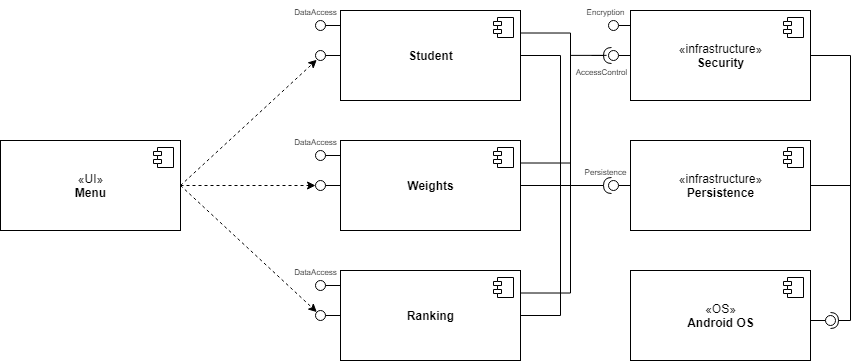

The diagram above was exported from draw.io. Its source (the exported page's mxGraphModel, read from the mxfile embedded in the PNG):
<mxGraphModel dx="982" dy="568" grid="1" gridSize="10" guides="1" tooltips="1" connect="1" arrows="1" fold="1" page="1" pageScale="1" pageWidth="850" pageHeight="1100" math="0" shadow="0">
  <root>
    <mxCell id="0" />
    <mxCell id="1" parent="0" />
    <mxCell id="75ow_GPLuGOOXeQpA2zM-21" style="rounded=0;orthogonalLoop=1;jettySize=auto;html=1;exitX=1;exitY=0.5;exitDx=0;exitDy=0;dashed=1;entryX=0.129;entryY=0.929;entryDx=0;entryDy=0;entryPerimeter=0;" edge="1" parent="1" source="75ow_GPLuGOOXeQpA2zM-1" target="75ow_GPLuGOOXeQpA2zM-17">
      <mxGeometry relative="1" as="geometry">
        <mxPoint x="340" y="380" as="targetPoint" />
      </mxGeometry>
    </mxCell>
    <mxCell id="75ow_GPLuGOOXeQpA2zM-22" style="edgeStyle=none;rounded=0;orthogonalLoop=1;jettySize=auto;html=1;exitX=1;exitY=0.5;exitDx=0;exitDy=0;dashed=1;" edge="1" parent="1" source="75ow_GPLuGOOXeQpA2zM-1" target="75ow_GPLuGOOXeQpA2zM-10">
      <mxGeometry relative="1" as="geometry">
        <mxPoint x="340" y="515.3333333333335" as="targetPoint" />
      </mxGeometry>
    </mxCell>
    <mxCell id="75ow_GPLuGOOXeQpA2zM-23" style="edgeStyle=none;rounded=0;orthogonalLoop=1;jettySize=auto;html=1;exitX=1;exitY=0.5;exitDx=0;exitDy=0;dashed=1;" edge="1" parent="1" source="75ow_GPLuGOOXeQpA2zM-1" target="75ow_GPLuGOOXeQpA2zM-20">
      <mxGeometry relative="1" as="geometry">
        <mxPoint x="340" y="650" as="targetPoint" />
      </mxGeometry>
    </mxCell>
    <mxCell id="75ow_GPLuGOOXeQpA2zM-1" value="«UI»&lt;br&gt;&lt;b&gt;Menu&lt;/b&gt;" style="html=1;dropTarget=0;" vertex="1" parent="1">
      <mxGeometry x="40" y="470" width="180" height="90" as="geometry" />
    </mxCell>
    <mxCell id="75ow_GPLuGOOXeQpA2zM-2" value="" style="shape=component;jettyWidth=8;jettyHeight=4;" vertex="1" parent="75ow_GPLuGOOXeQpA2zM-1">
      <mxGeometry x="1" width="20" height="20" relative="1" as="geometry">
        <mxPoint x="-27" y="7" as="offset" />
      </mxGeometry>
    </mxCell>
    <mxCell id="75ow_GPLuGOOXeQpA2zM-37" style="edgeStyle=none;rounded=0;orthogonalLoop=1;jettySize=auto;html=1;exitX=1;exitY=0.5;exitDx=0;exitDy=0;endArrow=none;endFill=0;" edge="1" parent="1" source="75ow_GPLuGOOXeQpA2zM-3">
      <mxGeometry relative="1" as="geometry">
        <mxPoint x="640" y="515" as="targetPoint" />
      </mxGeometry>
    </mxCell>
    <mxCell id="75ow_GPLuGOOXeQpA2zM-40" style="edgeStyle=orthogonalEdgeStyle;rounded=0;orthogonalLoop=1;jettySize=auto;html=1;exitX=0;exitY=0.5;exitDx=0;exitDy=0;entryX=0.5;entryY=0.5;entryDx=0;entryDy=0;entryPerimeter=0;endArrow=none;endFill=0;" edge="1" parent="1" source="75ow_GPLuGOOXeQpA2zM-3" target="75ow_GPLuGOOXeQpA2zM-10">
      <mxGeometry relative="1" as="geometry" />
    </mxCell>
    <mxCell id="75ow_GPLuGOOXeQpA2zM-83" style="edgeStyle=orthogonalEdgeStyle;rounded=0;orthogonalLoop=1;jettySize=auto;html=1;exitX=1;exitY=0.25;exitDx=0;exitDy=0;endArrow=none;endFill=0;" edge="1" parent="1" source="75ow_GPLuGOOXeQpA2zM-3">
      <mxGeometry relative="1" as="geometry">
        <mxPoint x="610" y="380" as="targetPoint" />
      </mxGeometry>
    </mxCell>
    <mxCell id="75ow_GPLuGOOXeQpA2zM-3" value="&lt;b&gt;Weights&lt;/b&gt;" style="html=1;dropTarget=0;" vertex="1" parent="1">
      <mxGeometry x="380" y="470" width="180" height="90" as="geometry" />
    </mxCell>
    <mxCell id="75ow_GPLuGOOXeQpA2zM-4" value="" style="shape=component;jettyWidth=8;jettyHeight=4;" vertex="1" parent="75ow_GPLuGOOXeQpA2zM-3">
      <mxGeometry x="1" width="20" height="20" relative="1" as="geometry">
        <mxPoint x="-27" y="7" as="offset" />
      </mxGeometry>
    </mxCell>
    <mxCell id="75ow_GPLuGOOXeQpA2zM-10" value="" style="ellipse;whiteSpace=wrap;html=1;fontFamily=Helvetica;fontSize=12;fontColor=#000000;align=center;strokeColor=#000000;fillColor=#ffffff;points=[];aspect=fixed;resizable=0;" vertex="1" parent="1">
      <mxGeometry x="355" y="510" width="10" height="10" as="geometry" />
    </mxCell>
    <mxCell id="75ow_GPLuGOOXeQpA2zM-39" style="edgeStyle=orthogonalEdgeStyle;rounded=0;orthogonalLoop=1;jettySize=auto;html=1;exitX=1;exitY=0.5;exitDx=0;exitDy=0;endArrow=none;endFill=0;" edge="1" parent="1" source="75ow_GPLuGOOXeQpA2zM-11">
      <mxGeometry relative="1" as="geometry">
        <mxPoint x="600" y="510" as="targetPoint" />
      </mxGeometry>
    </mxCell>
    <mxCell id="75ow_GPLuGOOXeQpA2zM-42" style="edgeStyle=orthogonalEdgeStyle;rounded=0;orthogonalLoop=1;jettySize=auto;html=1;exitX=0;exitY=0.5;exitDx=0;exitDy=0;entryX=0.529;entryY=0.929;entryDx=0;entryDy=0;entryPerimeter=0;endArrow=none;endFill=0;" edge="1" parent="1" source="75ow_GPLuGOOXeQpA2zM-11" target="75ow_GPLuGOOXeQpA2zM-20">
      <mxGeometry relative="1" as="geometry" />
    </mxCell>
    <mxCell id="75ow_GPLuGOOXeQpA2zM-84" style="edgeStyle=orthogonalEdgeStyle;rounded=0;orthogonalLoop=1;jettySize=auto;html=1;exitX=1;exitY=0.25;exitDx=0;exitDy=0;endArrow=none;endFill=0;" edge="1" parent="1" source="75ow_GPLuGOOXeQpA2zM-11">
      <mxGeometry relative="1" as="geometry">
        <mxPoint x="610" y="470" as="targetPoint" />
      </mxGeometry>
    </mxCell>
    <mxCell id="75ow_GPLuGOOXeQpA2zM-11" value="&lt;b&gt;Ranking&lt;/b&gt;" style="html=1;dropTarget=0;" vertex="1" parent="1">
      <mxGeometry x="380" y="600" width="180" height="90" as="geometry" />
    </mxCell>
    <mxCell id="75ow_GPLuGOOXeQpA2zM-12" value="" style="shape=component;jettyWidth=8;jettyHeight=4;" vertex="1" parent="75ow_GPLuGOOXeQpA2zM-11">
      <mxGeometry x="1" width="20" height="20" relative="1" as="geometry">
        <mxPoint x="-27" y="7" as="offset" />
      </mxGeometry>
    </mxCell>
    <mxCell id="75ow_GPLuGOOXeQpA2zM-36" style="edgeStyle=orthogonalEdgeStyle;rounded=0;orthogonalLoop=1;jettySize=auto;html=1;exitX=1;exitY=0.5;exitDx=0;exitDy=0;endArrow=none;endFill=0;" edge="1" parent="1" source="75ow_GPLuGOOXeQpA2zM-13">
      <mxGeometry relative="1" as="geometry">
        <mxPoint x="600" y="520" as="targetPoint" />
      </mxGeometry>
    </mxCell>
    <mxCell id="75ow_GPLuGOOXeQpA2zM-41" style="edgeStyle=orthogonalEdgeStyle;rounded=0;orthogonalLoop=1;jettySize=auto;html=1;exitX=0;exitY=0.5;exitDx=0;exitDy=0;entryX=0.5;entryY=0.529;entryDx=0;entryDy=0;entryPerimeter=0;endArrow=none;endFill=0;" edge="1" parent="1" source="75ow_GPLuGOOXeQpA2zM-13" target="75ow_GPLuGOOXeQpA2zM-17">
      <mxGeometry relative="1" as="geometry" />
    </mxCell>
    <mxCell id="75ow_GPLuGOOXeQpA2zM-82" style="edgeStyle=orthogonalEdgeStyle;rounded=0;orthogonalLoop=1;jettySize=auto;html=1;exitX=1;exitY=0.25;exitDx=0;exitDy=0;entryX=0.486;entryY=1.19;entryDx=0;entryDy=0;entryPerimeter=0;endArrow=none;endFill=0;" edge="1" parent="1" source="75ow_GPLuGOOXeQpA2zM-13" target="75ow_GPLuGOOXeQpA2zM-55">
      <mxGeometry relative="1" as="geometry">
        <Array as="points">
          <mxPoint x="610" y="363" />
          <mxPoint x="610" y="385" />
        </Array>
      </mxGeometry>
    </mxCell>
    <mxCell id="75ow_GPLuGOOXeQpA2zM-13" value="&lt;b&gt;Student&lt;/b&gt;" style="html=1;dropTarget=0;" vertex="1" parent="1">
      <mxGeometry x="380" y="340" width="180" height="90" as="geometry" />
    </mxCell>
    <mxCell id="75ow_GPLuGOOXeQpA2zM-14" value="" style="shape=component;jettyWidth=8;jettyHeight=4;" vertex="1" parent="75ow_GPLuGOOXeQpA2zM-13">
      <mxGeometry x="1" width="20" height="20" relative="1" as="geometry">
        <mxPoint x="-27" y="7" as="offset" />
      </mxGeometry>
    </mxCell>
    <mxCell id="75ow_GPLuGOOXeQpA2zM-17" value="" style="ellipse;whiteSpace=wrap;html=1;fontFamily=Helvetica;fontSize=12;fontColor=#000000;align=center;strokeColor=#000000;fillColor=#ffffff;points=[];aspect=fixed;resizable=0;" vertex="1" parent="1">
      <mxGeometry x="355" y="380" width="10" height="10" as="geometry" />
    </mxCell>
    <mxCell id="75ow_GPLuGOOXeQpA2zM-20" value="" style="ellipse;whiteSpace=wrap;html=1;fontFamily=Helvetica;fontSize=12;fontColor=#000000;align=center;strokeColor=#000000;fillColor=#ffffff;points=[];aspect=fixed;resizable=0;" vertex="1" parent="1">
      <mxGeometry x="355" y="640" width="10" height="10" as="geometry" />
    </mxCell>
    <mxCell id="75ow_GPLuGOOXeQpA2zM-66" style="edgeStyle=orthogonalEdgeStyle;rounded=0;orthogonalLoop=1;jettySize=auto;html=1;exitX=1;exitY=0.5;exitDx=0;exitDy=0;endArrow=none;endFill=0;" edge="1" parent="1" source="75ow_GPLuGOOXeQpA2zM-24">
      <mxGeometry relative="1" as="geometry">
        <mxPoint x="890" y="650" as="targetPoint" />
      </mxGeometry>
    </mxCell>
    <mxCell id="75ow_GPLuGOOXeQpA2zM-24" value="«infrastructure»&lt;br&gt;&lt;b&gt;Persistence&lt;/b&gt;" style="html=1;dropTarget=0;" vertex="1" parent="1">
      <mxGeometry x="670" y="470" width="180" height="90" as="geometry" />
    </mxCell>
    <mxCell id="75ow_GPLuGOOXeQpA2zM-25" value="" style="shape=component;jettyWidth=8;jettyHeight=4;" vertex="1" parent="75ow_GPLuGOOXeQpA2zM-24">
      <mxGeometry x="1" width="20" height="20" relative="1" as="geometry">
        <mxPoint x="-27" y="7" as="offset" />
      </mxGeometry>
    </mxCell>
    <mxCell id="75ow_GPLuGOOXeQpA2zM-32" value="" style="rounded=0;orthogonalLoop=1;jettySize=auto;html=1;endArrow=halfCircle;endFill=0;entryX=0.5;entryY=0.5;entryDx=0;entryDy=0;endSize=6;strokeWidth=1;exitX=0.5;exitY=0.5;exitDx=0;exitDy=0;" edge="1" parent="1">
      <mxGeometry relative="1" as="geometry">
        <mxPoint x="631.0000000000002" y="515" as="sourcePoint" />
        <mxPoint x="651" y="515" as="targetPoint" />
      </mxGeometry>
    </mxCell>
    <mxCell id="75ow_GPLuGOOXeQpA2zM-34" style="edgeStyle=none;rounded=0;orthogonalLoop=1;jettySize=auto;html=1;endArrow=none;endFill=0;" edge="1" parent="1" source="75ow_GPLuGOOXeQpA2zM-33" target="75ow_GPLuGOOXeQpA2zM-24">
      <mxGeometry relative="1" as="geometry" />
    </mxCell>
    <mxCell id="75ow_GPLuGOOXeQpA2zM-33" value="" style="ellipse;whiteSpace=wrap;html=1;fontFamily=Helvetica;fontSize=12;fontColor=#000000;align=center;strokeColor=#000000;fillColor=#ffffff;points=[];aspect=fixed;resizable=0;direction=south;" vertex="1" parent="1">
      <mxGeometry x="648" y="510" width="10" height="10" as="geometry" />
    </mxCell>
    <mxCell id="75ow_GPLuGOOXeQpA2zM-43" value="«OS»&lt;br&gt;&lt;b&gt;Android OS&lt;/b&gt;" style="html=1;dropTarget=0;" vertex="1" parent="1">
      <mxGeometry x="670" y="600" width="180" height="90" as="geometry" />
    </mxCell>
    <mxCell id="75ow_GPLuGOOXeQpA2zM-44" value="" style="shape=component;jettyWidth=8;jettyHeight=4;" vertex="1" parent="75ow_GPLuGOOXeQpA2zM-43">
      <mxGeometry x="1" width="20" height="20" relative="1" as="geometry">
        <mxPoint x="-27" y="7" as="offset" />
      </mxGeometry>
    </mxCell>
    <mxCell id="75ow_GPLuGOOXeQpA2zM-67" style="edgeStyle=orthogonalEdgeStyle;rounded=0;orthogonalLoop=1;jettySize=auto;html=1;exitX=1;exitY=0.5;exitDx=0;exitDy=0;endArrow=none;endFill=0;" edge="1" parent="1" source="75ow_GPLuGOOXeQpA2zM-51">
      <mxGeometry relative="1" as="geometry">
        <mxPoint x="890" y="600" as="targetPoint" />
      </mxGeometry>
    </mxCell>
    <mxCell id="75ow_GPLuGOOXeQpA2zM-51" value="«infrastructure»&lt;br&gt;&lt;b&gt;Security&lt;/b&gt;" style="html=1;dropTarget=0;" vertex="1" parent="1">
      <mxGeometry x="670" y="340" width="180" height="90" as="geometry" />
    </mxCell>
    <mxCell id="75ow_GPLuGOOXeQpA2zM-52" value="" style="shape=component;jettyWidth=8;jettyHeight=4;" vertex="1" parent="75ow_GPLuGOOXeQpA2zM-51">
      <mxGeometry x="1" width="20" height="20" relative="1" as="geometry">
        <mxPoint x="-27" y="7" as="offset" />
      </mxGeometry>
    </mxCell>
    <mxCell id="75ow_GPLuGOOXeQpA2zM-53" value="" style="rounded=0;orthogonalLoop=1;jettySize=auto;html=1;endArrow=halfCircle;endFill=0;entryX=0.5;entryY=0.5;entryDx=0;entryDy=0;endSize=6;strokeWidth=1;exitX=0.5;exitY=0.5;exitDx=0;exitDy=0;" edge="1" parent="1">
      <mxGeometry relative="1" as="geometry">
        <mxPoint x="631.0000000000002" y="385" as="sourcePoint" />
        <mxPoint x="651" y="385" as="targetPoint" />
      </mxGeometry>
    </mxCell>
    <mxCell id="75ow_GPLuGOOXeQpA2zM-54" style="edgeStyle=none;rounded=0;orthogonalLoop=1;jettySize=auto;html=1;endArrow=none;endFill=0;" edge="1" parent="1" source="75ow_GPLuGOOXeQpA2zM-55">
      <mxGeometry relative="1" as="geometry">
        <mxPoint x="670" y="385" as="targetPoint" />
      </mxGeometry>
    </mxCell>
    <mxCell id="75ow_GPLuGOOXeQpA2zM-55" value="" style="ellipse;whiteSpace=wrap;html=1;fontFamily=Helvetica;fontSize=12;fontColor=#000000;align=center;strokeColor=#000000;fillColor=#ffffff;points=[];aspect=fixed;resizable=0;direction=south;" vertex="1" parent="1">
      <mxGeometry x="648" y="380" width="10" height="10" as="geometry" />
    </mxCell>
    <mxCell id="75ow_GPLuGOOXeQpA2zM-57" style="edgeStyle=none;rounded=0;orthogonalLoop=1;jettySize=auto;html=1;endArrow=none;endFill=0;" edge="1" parent="1" source="75ow_GPLuGOOXeQpA2zM-58">
      <mxGeometry relative="1" as="geometry">
        <mxPoint x="670" y="355" as="targetPoint" />
      </mxGeometry>
    </mxCell>
    <mxCell id="75ow_GPLuGOOXeQpA2zM-58" value="" style="ellipse;whiteSpace=wrap;html=1;fontFamily=Helvetica;fontSize=12;fontColor=#000000;align=center;strokeColor=#000000;fillColor=#ffffff;points=[];aspect=fixed;resizable=0;direction=south;" vertex="1" parent="1">
      <mxGeometry x="648" y="350" width="10" height="10" as="geometry" />
    </mxCell>
    <mxCell id="75ow_GPLuGOOXeQpA2zM-63" value="" style="rounded=0;orthogonalLoop=1;jettySize=auto;html=1;endArrow=none;endFill=0;" edge="1" target="75ow_GPLuGOOXeQpA2zM-65" parent="1">
      <mxGeometry relative="1" as="geometry">
        <mxPoint x="850" y="650" as="sourcePoint" />
      </mxGeometry>
    </mxCell>
    <mxCell id="75ow_GPLuGOOXeQpA2zM-64" value="" style="rounded=0;orthogonalLoop=1;jettySize=auto;html=1;endArrow=halfCircle;endFill=0;entryX=0.5;entryY=0.5;entryDx=0;entryDy=0;endSize=6;strokeWidth=1;" edge="1" target="75ow_GPLuGOOXeQpA2zM-65" parent="1">
      <mxGeometry relative="1" as="geometry">
        <mxPoint x="890" y="650" as="sourcePoint" />
      </mxGeometry>
    </mxCell>
    <mxCell id="75ow_GPLuGOOXeQpA2zM-65" value="" style="ellipse;whiteSpace=wrap;html=1;fontFamily=Helvetica;fontSize=12;fontColor=#000000;align=center;strokeColor=#000000;fillColor=#ffffff;points=[];aspect=fixed;resizable=0;" vertex="1" parent="1">
      <mxGeometry x="865" y="645" width="10" height="10" as="geometry" />
    </mxCell>
    <mxCell id="75ow_GPLuGOOXeQpA2zM-68" value="&lt;font style=&quot;font-size: 8px&quot;&gt;Encryption&lt;/font&gt;" style="text;html=1;align=center;verticalAlign=middle;resizable=0;points=[];autosize=1;" vertex="1" parent="1">
      <mxGeometry x="620" y="330" width="50" height="20" as="geometry" />
    </mxCell>
    <mxCell id="75ow_GPLuGOOXeQpA2zM-70" value="&lt;font style=&quot;font-size: 8px&quot;&gt;Persistence&lt;/font&gt;" style="text;html=1;align=center;verticalAlign=middle;resizable=0;points=[];autosize=1;" vertex="1" parent="1">
      <mxGeometry x="615" y="490" width="60" height="20" as="geometry" />
    </mxCell>
    <mxCell id="75ow_GPLuGOOXeQpA2zM-71" style="edgeStyle=orthogonalEdgeStyle;rounded=0;orthogonalLoop=1;jettySize=auto;html=1;exitX=0;exitY=0.5;exitDx=0;exitDy=0;entryX=0.5;entryY=0.529;entryDx=0;entryDy=0;entryPerimeter=0;endArrow=none;endFill=0;" edge="1" parent="1" target="75ow_GPLuGOOXeQpA2zM-72">
      <mxGeometry relative="1" as="geometry">
        <mxPoint x="380" y="355" as="sourcePoint" />
      </mxGeometry>
    </mxCell>
    <mxCell id="75ow_GPLuGOOXeQpA2zM-72" value="" style="ellipse;whiteSpace=wrap;html=1;fontFamily=Helvetica;fontSize=12;fontColor=#000000;align=center;strokeColor=#000000;fillColor=#ffffff;points=[];aspect=fixed;resizable=0;" vertex="1" parent="1">
      <mxGeometry x="355" y="350" width="10" height="10" as="geometry" />
    </mxCell>
    <mxCell id="75ow_GPLuGOOXeQpA2zM-73" style="edgeStyle=orthogonalEdgeStyle;rounded=0;orthogonalLoop=1;jettySize=auto;html=1;exitX=0;exitY=0.5;exitDx=0;exitDy=0;entryX=0.5;entryY=0.5;entryDx=0;entryDy=0;entryPerimeter=0;endArrow=none;endFill=0;" edge="1" parent="1" target="75ow_GPLuGOOXeQpA2zM-74">
      <mxGeometry relative="1" as="geometry">
        <mxPoint x="380" y="485" as="sourcePoint" />
      </mxGeometry>
    </mxCell>
    <mxCell id="75ow_GPLuGOOXeQpA2zM-74" value="" style="ellipse;whiteSpace=wrap;html=1;fontFamily=Helvetica;fontSize=12;fontColor=#000000;align=center;strokeColor=#000000;fillColor=#ffffff;points=[];aspect=fixed;resizable=0;" vertex="1" parent="1">
      <mxGeometry x="355" y="480" width="10" height="10" as="geometry" />
    </mxCell>
    <mxCell id="75ow_GPLuGOOXeQpA2zM-75" style="edgeStyle=orthogonalEdgeStyle;rounded=0;orthogonalLoop=1;jettySize=auto;html=1;exitX=0;exitY=0.5;exitDx=0;exitDy=0;entryX=0.529;entryY=0.929;entryDx=0;entryDy=0;entryPerimeter=0;endArrow=none;endFill=0;" edge="1" parent="1" target="75ow_GPLuGOOXeQpA2zM-76">
      <mxGeometry relative="1" as="geometry">
        <mxPoint x="380" y="615" as="sourcePoint" />
      </mxGeometry>
    </mxCell>
    <mxCell id="75ow_GPLuGOOXeQpA2zM-76" value="" style="ellipse;whiteSpace=wrap;html=1;fontFamily=Helvetica;fontSize=12;fontColor=#000000;align=center;strokeColor=#000000;fillColor=#ffffff;points=[];aspect=fixed;resizable=0;" vertex="1" parent="1">
      <mxGeometry x="355" y="610" width="10" height="10" as="geometry" />
    </mxCell>
    <mxCell id="75ow_GPLuGOOXeQpA2zM-77" value="&lt;font style=&quot;font-size: 8px&quot;&gt;DataAccess&lt;/font&gt;" style="text;html=1;align=center;verticalAlign=middle;resizable=0;points=[];autosize=1;" vertex="1" parent="1">
      <mxGeometry x="325" y="330" width="60" height="20" as="geometry" />
    </mxCell>
    <mxCell id="75ow_GPLuGOOXeQpA2zM-78" value="&lt;font style=&quot;font-size: 8px&quot;&gt;DataAccess&lt;/font&gt;" style="text;html=1;align=center;verticalAlign=middle;resizable=0;points=[];autosize=1;" vertex="1" parent="1">
      <mxGeometry x="325" y="460" width="60" height="20" as="geometry" />
    </mxCell>
    <mxCell id="75ow_GPLuGOOXeQpA2zM-79" value="&lt;font style=&quot;font-size: 8px&quot;&gt;DataAccess&lt;/font&gt;" style="text;html=1;align=center;verticalAlign=middle;resizable=0;points=[];autosize=1;" vertex="1" parent="1">
      <mxGeometry x="325" y="590" width="60" height="20" as="geometry" />
    </mxCell>
    <mxCell id="75ow_GPLuGOOXeQpA2zM-85" value="&lt;font style=&quot;font-size: 8px&quot;&gt;AccessControl&lt;/font&gt;" style="text;html=1;align=center;verticalAlign=middle;resizable=0;points=[];autosize=1;" vertex="1" parent="1">
      <mxGeometry x="606" y="390" width="70" height="20" as="geometry" />
    </mxCell>
  </root>
</mxGraphModel>